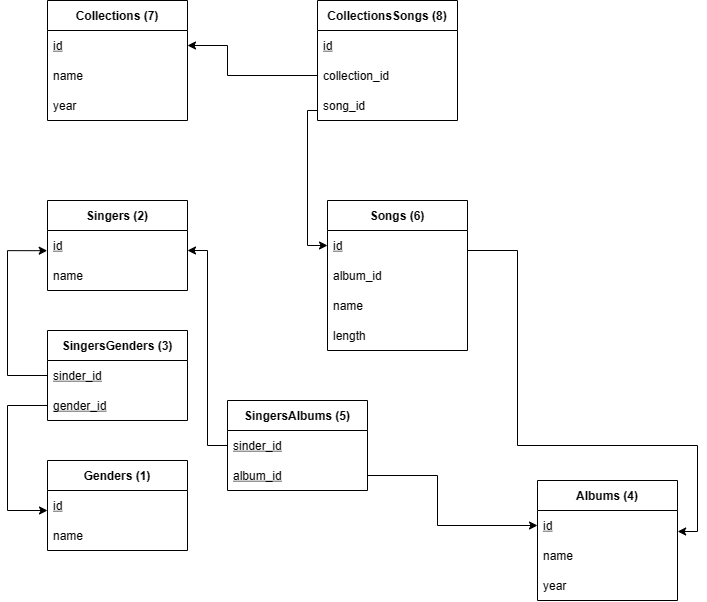

The diagram above was exported from draw.io. Its source (the exported page's mxGraphModel, read from the mxfile embedded in the PNG):
<mxGraphModel dx="1154" dy="1081" grid="1" gridSize="10" guides="1" tooltips="1" connect="1" arrows="1" fold="1" page="1" pageScale="1" pageWidth="827" pageHeight="1169" background="#ffffff" math="0" shadow="0">
  <root>
    <mxCell id="0" />
    <mxCell id="1" parent="0" />
    <mxCell id="Tmku4NTVN-vOvjJifDed-5" value="Albums (4)" style="swimlane;fontStyle=1;childLayout=stackLayout;horizontal=1;startSize=30;horizontalStack=0;resizeParent=1;resizeParentMax=0;resizeLast=0;collapsible=1;marginBottom=0;" parent="1" vertex="1">
      <mxGeometry x="570" y="520" width="140" height="120" as="geometry">
        <mxRectangle x="340" y="240" width="80" height="30" as="alternateBounds" />
      </mxGeometry>
    </mxCell>
    <mxCell id="Tmku4NTVN-vOvjJifDed-6" value="id" style="text;strokeColor=none;fillColor=none;align=left;verticalAlign=middle;spacingLeft=4;spacingRight=4;overflow=hidden;points=[[0,0.5],[1,0.5]];portConstraint=eastwest;rotatable=0;fontStyle=4" parent="Tmku4NTVN-vOvjJifDed-5" vertex="1">
      <mxGeometry y="30" width="140" height="30" as="geometry" />
    </mxCell>
    <mxCell id="Tmku4NTVN-vOvjJifDed-17" value="name" style="text;strokeColor=none;fillColor=none;align=left;verticalAlign=middle;spacingLeft=4;spacingRight=4;overflow=hidden;points=[[0,0.5],[1,0.5]];portConstraint=eastwest;rotatable=0;" parent="Tmku4NTVN-vOvjJifDed-5" vertex="1">
      <mxGeometry y="60" width="140" height="30" as="geometry" />
    </mxCell>
    <mxCell id="Tmku4NTVN-vOvjJifDed-8" value="year" style="text;strokeColor=none;fillColor=none;align=left;verticalAlign=middle;spacingLeft=4;spacingRight=4;overflow=hidden;points=[[0,0.5],[1,0.5]];portConstraint=eastwest;rotatable=0;" parent="Tmku4NTVN-vOvjJifDed-5" vertex="1">
      <mxGeometry y="90" width="140" height="30" as="geometry" />
    </mxCell>
    <mxCell id="Tmku4NTVN-vOvjJifDed-9" value="Singers (2)" style="swimlane;fontStyle=1;childLayout=stackLayout;horizontal=1;startSize=30;horizontalStack=0;resizeParent=1;resizeParentMax=0;resizeLast=0;collapsible=1;marginBottom=0;" parent="1" vertex="1">
      <mxGeometry x="80" y="240" width="140" height="90" as="geometry" />
    </mxCell>
    <mxCell id="Tmku4NTVN-vOvjJifDed-10" value="id" style="text;strokeColor=none;fillColor=none;align=left;verticalAlign=middle;spacingLeft=4;spacingRight=4;overflow=hidden;points=[[0,0.5],[1,0.5]];portConstraint=eastwest;rotatable=0;fontStyle=4" parent="Tmku4NTVN-vOvjJifDed-9" vertex="1">
      <mxGeometry y="30" width="140" height="30" as="geometry" />
    </mxCell>
    <mxCell id="Tmku4NTVN-vOvjJifDed-11" value="name" style="text;align=left;verticalAlign=middle;spacingLeft=4;spacingRight=4;overflow=hidden;points=[[0,0.5],[1,0.5]];portConstraint=eastwest;rotatable=0;" parent="Tmku4NTVN-vOvjJifDed-9" vertex="1">
      <mxGeometry y="60" width="140" height="30" as="geometry" />
    </mxCell>
    <mxCell id="Tmku4NTVN-vOvjJifDed-26" value="Songs (6)" style="swimlane;fontStyle=1;childLayout=stackLayout;horizontal=1;startSize=30;horizontalStack=0;resizeParent=1;resizeParentMax=0;resizeLast=0;collapsible=1;marginBottom=0;" parent="1" vertex="1">
      <mxGeometry x="360" y="240" width="140" height="150" as="geometry">
        <mxRectangle x="340" y="240" width="80" height="30" as="alternateBounds" />
      </mxGeometry>
    </mxCell>
    <mxCell id="Tmku4NTVN-vOvjJifDed-27" value="id" style="text;strokeColor=none;fillColor=none;align=left;verticalAlign=middle;spacingLeft=4;spacingRight=4;overflow=hidden;points=[[0,0.5],[1,0.5]];portConstraint=eastwest;rotatable=0;opacity=0;fontStyle=4" parent="Tmku4NTVN-vOvjJifDed-26" vertex="1">
      <mxGeometry y="30" width="140" height="30" as="geometry" />
    </mxCell>
    <mxCell id="Tmku4NTVN-vOvjJifDed-28" value="album_id" style="text;strokeColor=none;fillColor=none;align=left;verticalAlign=middle;spacingLeft=4;spacingRight=4;overflow=hidden;points=[[0,0.5],[1,0.5]];portConstraint=eastwest;rotatable=0;opacity=0;" parent="Tmku4NTVN-vOvjJifDed-26" vertex="1">
      <mxGeometry y="60" width="140" height="30" as="geometry" />
    </mxCell>
    <mxCell id="Tmku4NTVN-vOvjJifDed-29" value="name" style="text;strokeColor=none;fillColor=none;align=left;verticalAlign=middle;spacingLeft=4;spacingRight=4;overflow=hidden;points=[[0,0.5],[1,0.5]];portConstraint=eastwest;rotatable=0;" parent="Tmku4NTVN-vOvjJifDed-26" vertex="1">
      <mxGeometry y="90" width="140" height="30" as="geometry" />
    </mxCell>
    <mxCell id="Tmku4NTVN-vOvjJifDed-30" value="length" style="text;strokeColor=none;fillColor=#FFFFFF;align=left;verticalAlign=middle;spacingLeft=4;spacingRight=4;overflow=hidden;points=[[0,0.5],[1,0.5]];portConstraint=eastwest;rotatable=0;opacity=0;" parent="Tmku4NTVN-vOvjJifDed-26" vertex="1">
      <mxGeometry y="120" width="140" height="30" as="geometry" />
    </mxCell>
    <mxCell id="jDcy1Du6pcmRhsrV8c5H-1" value="Genders (1)" style="swimlane;fontStyle=1;childLayout=stackLayout;horizontal=1;startSize=30;horizontalStack=0;resizeParent=1;resizeParentMax=0;resizeLast=0;collapsible=1;marginBottom=0;" parent="1" vertex="1">
      <mxGeometry x="80" y="500" width="140" height="90" as="geometry" />
    </mxCell>
    <mxCell id="jDcy1Du6pcmRhsrV8c5H-2" value="id" style="text;strokeColor=none;fillColor=none;align=left;verticalAlign=middle;spacingLeft=4;spacingRight=4;overflow=hidden;points=[[0,0.5],[1,0.5]];portConstraint=eastwest;rotatable=0;fontStyle=4" parent="jDcy1Du6pcmRhsrV8c5H-1" vertex="1">
      <mxGeometry y="30" width="140" height="30" as="geometry" />
    </mxCell>
    <mxCell id="jDcy1Du6pcmRhsrV8c5H-3" value="name" style="text;align=left;verticalAlign=middle;spacingLeft=4;spacingRight=4;overflow=hidden;points=[[0,0.5],[1,0.5]];portConstraint=eastwest;rotatable=0;" parent="jDcy1Du6pcmRhsrV8c5H-1" vertex="1">
      <mxGeometry y="60" width="140" height="30" as="geometry" />
    </mxCell>
    <mxCell id="jDcy1Du6pcmRhsrV8c5H-4" value="SingersGenders (3)" style="swimlane;fontStyle=1;childLayout=stackLayout;horizontal=1;startSize=30;horizontalStack=0;resizeParent=1;resizeParentMax=0;resizeLast=0;collapsible=1;marginBottom=0;" parent="1" vertex="1">
      <mxGeometry x="80" y="370" width="140" height="90" as="geometry" />
    </mxCell>
    <mxCell id="jDcy1Du6pcmRhsrV8c5H-5" value="sinder_id" style="text;strokeColor=none;fillColor=none;align=left;verticalAlign=middle;spacingLeft=4;spacingRight=4;overflow=hidden;points=[[0,0.5],[1,0.5]];portConstraint=eastwest;rotatable=0;fontStyle=4" parent="jDcy1Du6pcmRhsrV8c5H-4" vertex="1">
      <mxGeometry y="30" width="140" height="30" as="geometry" />
    </mxCell>
    <mxCell id="jDcy1Du6pcmRhsrV8c5H-6" value="gender_id" style="text;align=left;verticalAlign=middle;spacingLeft=4;spacingRight=4;overflow=hidden;points=[[0,0.5],[1,0.5]];portConstraint=eastwest;rotatable=0;fontStyle=4" parent="jDcy1Du6pcmRhsrV8c5H-4" vertex="1">
      <mxGeometry y="60" width="140" height="30" as="geometry" />
    </mxCell>
    <mxCell id="jDcy1Du6pcmRhsrV8c5H-9" style="edgeStyle=orthogonalEdgeStyle;rounded=0;orthogonalLoop=1;jettySize=auto;html=1;entryX=0;entryY=0.5;entryDx=0;entryDy=0;exitX=0;exitY=0.5;exitDx=0;exitDy=0;" parent="jDcy1Du6pcmRhsrV8c5H-4" source="jDcy1Du6pcmRhsrV8c5H-6" edge="1">
      <mxGeometry relative="1" as="geometry">
        <mxPoint x="-120" y="150" as="sourcePoint" />
        <mxPoint y="180" as="targetPoint" />
        <Array as="points">
          <mxPoint x="-40" y="75" />
          <mxPoint x="-40" y="180" />
        </Array>
      </mxGeometry>
    </mxCell>
    <mxCell id="jDcy1Du6pcmRhsrV8c5H-16" value="SingersAlbums (5)" style="swimlane;fontStyle=1;childLayout=stackLayout;horizontal=1;startSize=30;horizontalStack=0;resizeParent=1;resizeParentMax=0;resizeLast=0;collapsible=1;marginBottom=0;" parent="1" vertex="1">
      <mxGeometry x="260" y="440" width="140" height="90" as="geometry" />
    </mxCell>
    <mxCell id="jDcy1Du6pcmRhsrV8c5H-17" value="sinder_id" style="text;strokeColor=none;fillColor=none;align=left;verticalAlign=middle;spacingLeft=4;spacingRight=4;overflow=hidden;points=[[0,0.5],[1,0.5]];portConstraint=eastwest;rotatable=0;fontStyle=4" parent="jDcy1Du6pcmRhsrV8c5H-16" vertex="1">
      <mxGeometry y="30" width="140" height="30" as="geometry" />
    </mxCell>
    <mxCell id="jDcy1Du6pcmRhsrV8c5H-18" value="album_id" style="text;align=left;verticalAlign=middle;spacingLeft=4;spacingRight=4;overflow=hidden;points=[[0,0.5],[1,0.5]];portConstraint=eastwest;rotatable=0;fontStyle=4" parent="jDcy1Du6pcmRhsrV8c5H-16" vertex="1">
      <mxGeometry y="60" width="140" height="30" as="geometry" />
    </mxCell>
    <mxCell id="jDcy1Du6pcmRhsrV8c5H-20" style="edgeStyle=orthogonalEdgeStyle;rounded=0;orthogonalLoop=1;jettySize=auto;html=1;" parent="1" source="jDcy1Du6pcmRhsrV8c5H-16" edge="1">
      <mxGeometry relative="1" as="geometry">
        <mxPoint x="220" y="290" as="targetPoint" />
        <Array as="points">
          <mxPoint x="240" y="485" />
          <mxPoint x="240" y="290" />
        </Array>
      </mxGeometry>
    </mxCell>
    <mxCell id="jDcy1Du6pcmRhsrV8c5H-22" value="Collections (7)" style="swimlane;fontStyle=1;childLayout=stackLayout;horizontal=1;startSize=30;horizontalStack=0;resizeParent=1;resizeParentMax=0;resizeLast=0;collapsible=1;marginBottom=0;" parent="1" vertex="1">
      <mxGeometry x="80" y="40" width="140" height="120" as="geometry">
        <mxRectangle x="340" y="240" width="80" height="30" as="alternateBounds" />
      </mxGeometry>
    </mxCell>
    <mxCell id="jDcy1Du6pcmRhsrV8c5H-23" value="id" style="text;strokeColor=none;fillColor=none;align=left;verticalAlign=middle;spacingLeft=4;spacingRight=4;overflow=hidden;points=[[0,0.5],[1,0.5]];portConstraint=eastwest;rotatable=0;opacity=0;fontStyle=4" parent="jDcy1Du6pcmRhsrV8c5H-22" vertex="1">
      <mxGeometry y="30" width="140" height="30" as="geometry" />
    </mxCell>
    <mxCell id="jDcy1Du6pcmRhsrV8c5H-25" value="name" style="text;strokeColor=none;fillColor=none;align=left;verticalAlign=middle;spacingLeft=4;spacingRight=4;overflow=hidden;points=[[0,0.5],[1,0.5]];portConstraint=eastwest;rotatable=0;" parent="jDcy1Du6pcmRhsrV8c5H-22" vertex="1">
      <mxGeometry y="60" width="140" height="30" as="geometry" />
    </mxCell>
    <mxCell id="jDcy1Du6pcmRhsrV8c5H-26" value="year" style="text;strokeColor=none;fillColor=#FFFFFF;align=left;verticalAlign=middle;spacingLeft=4;spacingRight=4;overflow=hidden;points=[[0,0.5],[1,0.5]];portConstraint=eastwest;rotatable=0;opacity=0;" parent="jDcy1Du6pcmRhsrV8c5H-22" vertex="1">
      <mxGeometry y="90" width="140" height="30" as="geometry" />
    </mxCell>
    <mxCell id="jDcy1Du6pcmRhsrV8c5H-10" style="edgeStyle=orthogonalEdgeStyle;rounded=0;orthogonalLoop=1;jettySize=auto;html=1;entryX=-0.002;entryY=0.673;entryDx=0;entryDy=0;exitX=0;exitY=0.5;exitDx=0;exitDy=0;entryPerimeter=0;" parent="1" source="jDcy1Du6pcmRhsrV8c5H-5" target="Tmku4NTVN-vOvjJifDed-10" edge="1">
      <mxGeometry relative="1" as="geometry">
        <mxPoint x="60" y="395" as="sourcePoint" />
        <mxPoint x="60" y="290" as="targetPoint" />
        <Array as="points">
          <mxPoint x="40" y="415" />
          <mxPoint x="40" y="290" />
        </Array>
      </mxGeometry>
    </mxCell>
    <mxCell id="Tmku4NTVN-vOvjJifDed-32" style="edgeStyle=orthogonalEdgeStyle;rounded=0;orthogonalLoop=1;jettySize=auto;html=1;exitX=1;exitY=0.5;exitDx=0;exitDy=0;entryX=0;entryY=0.5;entryDx=0;entryDy=0;" parent="1" source="jDcy1Du6pcmRhsrV8c5H-18" target="Tmku4NTVN-vOvjJifDed-6" edge="1">
      <mxGeometry relative="1" as="geometry">
        <mxPoint x="370" y="590" as="sourcePoint" />
        <Array as="points">
          <mxPoint x="470" y="515" />
          <mxPoint x="470" y="565" />
        </Array>
      </mxGeometry>
    </mxCell>
    <mxCell id="jDcy1Du6pcmRhsrV8c5H-32" style="edgeStyle=orthogonalEdgeStyle;rounded=0;orthogonalLoop=1;jettySize=auto;html=1;entryX=0;entryY=0.5;entryDx=0;entryDy=0;" parent="1" source="jDcy1Du6pcmRhsrV8c5H-27" target="Tmku4NTVN-vOvjJifDed-27" edge="1">
      <mxGeometry relative="1" as="geometry">
        <Array as="points">
          <mxPoint x="340" y="150" />
          <mxPoint x="340" y="285" />
        </Array>
      </mxGeometry>
    </mxCell>
    <mxCell id="jDcy1Du6pcmRhsrV8c5H-27" value="CollectionsSongs (8)" style="swimlane;fontStyle=1;childLayout=stackLayout;horizontal=1;startSize=30;horizontalStack=0;resizeParent=1;resizeParentMax=0;resizeLast=0;collapsible=1;marginBottom=0;" parent="1" vertex="1">
      <mxGeometry x="350" y="40" width="140" height="120" as="geometry" />
    </mxCell>
    <mxCell id="jDcy1Du6pcmRhsrV8c5H-28" value="id" style="text;strokeColor=none;fillColor=none;align=left;verticalAlign=middle;spacingLeft=4;spacingRight=4;overflow=hidden;points=[[0,0.5],[1,0.5]];portConstraint=eastwest;rotatable=0;fontStyle=4" parent="jDcy1Du6pcmRhsrV8c5H-27" vertex="1">
      <mxGeometry y="30" width="140" height="30" as="geometry" />
    </mxCell>
    <mxCell id="jDcy1Du6pcmRhsrV8c5H-29" value="collection_id" style="text;align=left;verticalAlign=middle;spacingLeft=4;spacingRight=4;overflow=hidden;points=[[0,0.5],[1,0.5]];portConstraint=eastwest;rotatable=0;fontStyle=0" parent="jDcy1Du6pcmRhsrV8c5H-27" vertex="1">
      <mxGeometry y="60" width="140" height="30" as="geometry" />
    </mxCell>
    <mxCell id="jDcy1Du6pcmRhsrV8c5H-31" value="song_id" style="text;strokeColor=none;fillColor=none;align=left;verticalAlign=middle;spacingLeft=4;spacingRight=4;overflow=hidden;points=[[0,0.5],[1,0.5]];portConstraint=eastwest;rotatable=0;fontStyle=0" parent="jDcy1Du6pcmRhsrV8c5H-27" vertex="1">
      <mxGeometry y="90" width="140" height="30" as="geometry" />
    </mxCell>
    <mxCell id="jDcy1Du6pcmRhsrV8c5H-30" style="edgeStyle=orthogonalEdgeStyle;rounded=0;orthogonalLoop=1;jettySize=auto;html=1;exitX=0;exitY=0.5;exitDx=0;exitDy=0;entryX=1;entryY=0.5;entryDx=0;entryDy=0;" parent="1" source="jDcy1Du6pcmRhsrV8c5H-29" target="jDcy1Du6pcmRhsrV8c5H-23" edge="1">
      <mxGeometry relative="1" as="geometry">
        <mxPoint x="230" y="190" as="sourcePoint" />
        <mxPoint x="260" y="80" as="targetPoint" />
        <Array as="points">
          <mxPoint x="260" y="115" />
          <mxPoint x="260" y="85" />
        </Array>
      </mxGeometry>
    </mxCell>
    <mxCell id="jDcy1Du6pcmRhsrV8c5H-21" style="edgeStyle=orthogonalEdgeStyle;rounded=0;orthogonalLoop=1;jettySize=auto;html=1;entryX=1.001;entryY=0.707;entryDx=0;entryDy=0;entryPerimeter=0;" parent="1" source="Tmku4NTVN-vOvjJifDed-26" target="Tmku4NTVN-vOvjJifDed-6" edge="1">
      <mxGeometry relative="1" as="geometry">
        <Array as="points">
          <mxPoint x="550" y="290" />
          <mxPoint x="550" y="485" />
          <mxPoint x="730" y="485" />
          <mxPoint x="730" y="571" />
          <mxPoint x="710" y="571" />
        </Array>
        <mxPoint x="710" y="595" as="targetPoint" />
      </mxGeometry>
    </mxCell>
  </root>
</mxGraphModel>